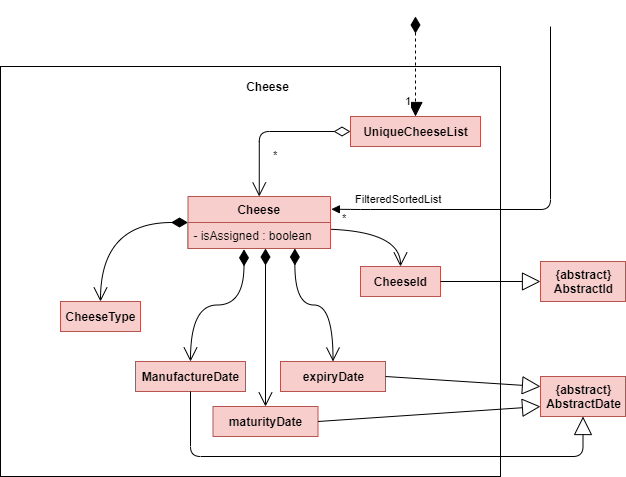

The diagram above was exported from draw.io. Its source (the exported page's mxGraphModel, read from the mxfile embedded in the PNG):
<mxGraphModel dx="2062" dy="743" grid="1" gridSize="10" guides="1" tooltips="1" connect="1" arrows="1" fold="1" page="1" pageScale="1" pageWidth="827" pageHeight="1169" math="0" shadow="0">
  <root>
    <mxCell id="WIyWlLk6GJQsqaUBKTNV-0" />
    <mxCell id="WIyWlLk6GJQsqaUBKTNV-1" parent="WIyWlLk6GJQsqaUBKTNV-0" />
    <mxCell id="n4NcSfP5DM1TsngDyfDb-24" value="" style="rounded=0;whiteSpace=wrap;html=1;" vertex="1" parent="WIyWlLk6GJQsqaUBKTNV-1">
      <mxGeometry x="140" y="90" width="500" height="410" as="geometry" />
    </mxCell>
    <mxCell id="n4NcSfP5DM1TsngDyfDb-25" value="&lt;b&gt;Cheese&lt;/b&gt;" style="text;html=1;strokeColor=none;fillColor=none;align=center;verticalAlign=middle;whiteSpace=wrap;rounded=0;" vertex="1" parent="WIyWlLk6GJQsqaUBKTNV-1">
      <mxGeometry x="385" y="100" width="45" height="20" as="geometry" />
    </mxCell>
    <mxCell id="n4NcSfP5DM1TsngDyfDb-26" value="&lt;b&gt;UniqueCheeseList&lt;/b&gt;" style="html=1;fillColor=#f8cecc;strokeColor=#b85450;" vertex="1" parent="WIyWlLk6GJQsqaUBKTNV-1">
      <mxGeometry x="490" y="140" width="130" height="30" as="geometry" />
    </mxCell>
    <mxCell id="n4NcSfP5DM1TsngDyfDb-27" value="1" style="endArrow=block;html=1;endSize=12;startArrow=diamondThin;startSize=14;startFill=1;edgeStyle=orthogonalEdgeStyle;align=left;verticalAlign=bottom;dashed=1;fontColor=none;endFill=1;entryX=0.5;entryY=0;entryDx=0;entryDy=0;" edge="1" parent="WIyWlLk6GJQsqaUBKTNV-1" target="n4NcSfP5DM1TsngDyfDb-26">
      <mxGeometry x="0.8795" y="-12" relative="1" as="geometry">
        <mxPoint x="555" y="40" as="sourcePoint" />
        <mxPoint x="550" y="130" as="targetPoint" />
        <mxPoint as="offset" />
      </mxGeometry>
    </mxCell>
    <mxCell id="n4NcSfP5DM1TsngDyfDb-29" value="*" style="endArrow=open;html=1;endSize=12;startArrow=diamondThin;startSize=14;startFill=0;edgeStyle=orthogonalEdgeStyle;align=left;verticalAlign=bottom;exitX=0;exitY=0.5;exitDx=0;exitDy=0;entryX=0.5;entryY=0;entryDx=0;entryDy=0;" edge="1" parent="WIyWlLk6GJQsqaUBKTNV-1" source="n4NcSfP5DM1TsngDyfDb-26" target="n4NcSfP5DM1TsngDyfDb-54">
      <mxGeometry x="0.5932" y="12" relative="1" as="geometry">
        <mxPoint x="480" y="250" as="sourcePoint" />
        <mxPoint x="405" y="230" as="targetPoint" />
        <mxPoint as="offset" />
      </mxGeometry>
    </mxCell>
    <mxCell id="n4NcSfP5DM1TsngDyfDb-30" value="FilteredSortedList" style="endArrow=block;endFill=1;html=1;edgeStyle=orthogonalEdgeStyle;align=left;verticalAlign=top;fontColor=none;entryX=1.006;entryY=0.245;entryDx=0;entryDy=0;entryPerimeter=0;" edge="1" parent="WIyWlLk6GJQsqaUBKTNV-1" target="n4NcSfP5DM1TsngDyfDb-54">
      <mxGeometry x="0.888" y="-23" relative="1" as="geometry">
        <mxPoint x="690" y="50" as="sourcePoint" />
        <mxPoint x="440" y="237.5" as="targetPoint" />
        <mxPoint as="offset" />
        <Array as="points">
          <mxPoint x="690" y="233" />
          <mxPoint x="500" y="233" />
        </Array>
      </mxGeometry>
    </mxCell>
    <mxCell id="n4NcSfP5DM1TsngDyfDb-31" value="*" style="edgeLabel;resizable=0;html=1;align=left;verticalAlign=bottom;" connectable="0" vertex="1" parent="n4NcSfP5DM1TsngDyfDb-30">
      <mxGeometry x="-1" relative="1" as="geometry">
        <mxPoint x="-210" y="200" as="offset" />
      </mxGeometry>
    </mxCell>
    <mxCell id="n4NcSfP5DM1TsngDyfDb-32" value="&lt;b&gt;CheeseType&lt;/b&gt;" style="html=1;fillColor=#f8cecc;strokeColor=#b85450;" vertex="1" parent="WIyWlLk6GJQsqaUBKTNV-1">
      <mxGeometry x="200" y="325" width="80" height="30" as="geometry" />
    </mxCell>
    <mxCell id="n4NcSfP5DM1TsngDyfDb-33" value="&lt;b&gt;CheeseId&lt;/b&gt;" style="html=1;fillColor=#f8cecc;strokeColor=#b85450;" vertex="1" parent="WIyWlLk6GJQsqaUBKTNV-1">
      <mxGeometry x="500" y="290" width="80" height="30" as="geometry" />
    </mxCell>
    <mxCell id="n4NcSfP5DM1TsngDyfDb-34" value="&lt;b&gt;ManufactureDate&lt;/b&gt;" style="html=1;fillColor=#f8cecc;strokeColor=#b85450;" vertex="1" parent="WIyWlLk6GJQsqaUBKTNV-1">
      <mxGeometry x="275" y="385" width="110" height="30" as="geometry" />
    </mxCell>
    <mxCell id="n4NcSfP5DM1TsngDyfDb-35" value="&lt;b&gt;maturityDate&lt;/b&gt;" style="html=1;fillColor=#f8cecc;strokeColor=#b85450;" vertex="1" parent="WIyWlLk6GJQsqaUBKTNV-1">
      <mxGeometry x="352.5" y="430" width="105" height="30" as="geometry" />
    </mxCell>
    <mxCell id="n4NcSfP5DM1TsngDyfDb-37" value="1" style="endArrow=open;html=1;endSize=12;startArrow=diamondThin;startSize=14;startFill=1;edgeStyle=orthogonalEdgeStyle;align=left;verticalAlign=bottom;exitX=0;exitY=0.5;exitDx=0;exitDy=0;noLabel=1;fontColor=none;curved=1;" edge="1" parent="WIyWlLk6GJQsqaUBKTNV-1" source="n4NcSfP5DM1TsngDyfDb-54" target="n4NcSfP5DM1TsngDyfDb-32">
      <mxGeometry x="-1" y="3" relative="1" as="geometry">
        <mxPoint x="370" y="245" as="sourcePoint" />
        <mxPoint x="410" y="270" as="targetPoint" />
      </mxGeometry>
    </mxCell>
    <mxCell id="n4NcSfP5DM1TsngDyfDb-40" value="1" style="endArrow=open;html=1;endSize=12;startArrow=diamondThin;startSize=14;startFill=1;edgeStyle=orthogonalEdgeStyle;align=left;verticalAlign=bottom;exitX=1;exitY=0.75;exitDx=0;exitDy=0;noLabel=1;fontColor=none;curved=1;entryX=0.5;entryY=0;entryDx=0;entryDy=0;" edge="1" parent="WIyWlLk6GJQsqaUBKTNV-1" target="n4NcSfP5DM1TsngDyfDb-33">
      <mxGeometry x="-1" y="3" relative="1" as="geometry">
        <mxPoint x="440" y="252.5" as="sourcePoint" />
        <mxPoint x="473" y="340" as="targetPoint" />
      </mxGeometry>
    </mxCell>
    <mxCell id="n4NcSfP5DM1TsngDyfDb-41" value="1" style="endArrow=open;html=1;endSize=12;startArrow=diamondThin;startSize=14;startFill=1;edgeStyle=orthogonalEdgeStyle;align=left;verticalAlign=bottom;noLabel=1;fontColor=none;curved=1;entryX=0.5;entryY=0;entryDx=0;entryDy=0;" edge="1" parent="WIyWlLk6GJQsqaUBKTNV-1" target="n4NcSfP5DM1TsngDyfDb-35">
      <mxGeometry x="-1" y="3" relative="1" as="geometry">
        <mxPoint x="405" y="272" as="sourcePoint" />
        <mxPoint x="580" y="340" as="targetPoint" />
      </mxGeometry>
    </mxCell>
    <mxCell id="n4NcSfP5DM1TsngDyfDb-46" value="Extends" style="endArrow=block;endSize=16;endFill=0;html=1;exitX=1;exitY=0.5;exitDx=0;exitDy=0;noLabel=1;fontColor=none;entryX=0;entryY=0.5;entryDx=0;entryDy=0;" edge="1" parent="WIyWlLk6GJQsqaUBKTNV-1" source="n4NcSfP5DM1TsngDyfDb-33" target="n4NcSfP5DM1TsngDyfDb-47">
      <mxGeometry width="160" relative="1" as="geometry">
        <mxPoint x="540" y="390" as="sourcePoint" />
        <mxPoint x="690" y="395" as="targetPoint" />
      </mxGeometry>
    </mxCell>
    <mxCell id="n4NcSfP5DM1TsngDyfDb-47" value="&lt;b&gt;{abstract}&lt;br&gt;AbstractId&lt;br&gt;&lt;/b&gt;" style="html=1;fillColor=#f8cecc;strokeColor=#b85450;" vertex="1" parent="WIyWlLk6GJQsqaUBKTNV-1">
      <mxGeometry x="680" y="285" width="85" height="40" as="geometry" />
    </mxCell>
    <mxCell id="n4NcSfP5DM1TsngDyfDb-48" value="&lt;b&gt;expiryDate&lt;/b&gt;" style="html=1;fillColor=#f8cecc;strokeColor=#b85450;" vertex="1" parent="WIyWlLk6GJQsqaUBKTNV-1">
      <mxGeometry x="420" y="385" width="105" height="30" as="geometry" />
    </mxCell>
    <mxCell id="n4NcSfP5DM1TsngDyfDb-51" value="1" style="endArrow=open;html=1;endSize=12;startArrow=diamondThin;startSize=14;startFill=1;edgeStyle=orthogonalEdgeStyle;align=left;verticalAlign=bottom;exitX=0.75;exitY=1;exitDx=0;exitDy=0;noLabel=1;fontColor=none;curved=1;entryX=0.5;entryY=0;entryDx=0;entryDy=0;" edge="1" parent="WIyWlLk6GJQsqaUBKTNV-1" source="n4NcSfP5DM1TsngDyfDb-54" target="n4NcSfP5DM1TsngDyfDb-48">
      <mxGeometry x="-1" y="3" relative="1" as="geometry">
        <mxPoint x="422.5" y="260" as="sourcePoint" />
        <mxPoint x="550" y="300" as="targetPoint" />
      </mxGeometry>
    </mxCell>
    <mxCell id="n4NcSfP5DM1TsngDyfDb-52" value="Extends" style="endArrow=block;endSize=16;endFill=0;html=1;exitX=1;exitY=0.5;exitDx=0;exitDy=0;noLabel=1;fontColor=none;entryX=0;entryY=0.25;entryDx=0;entryDy=0;" edge="1" parent="WIyWlLk6GJQsqaUBKTNV-1" target="n4NcSfP5DM1TsngDyfDb-53" source="n4NcSfP5DM1TsngDyfDb-48">
      <mxGeometry width="160" relative="1" as="geometry">
        <mxPoint x="580" y="420" as="sourcePoint" />
        <mxPoint x="690" y="510" as="targetPoint" />
      </mxGeometry>
    </mxCell>
    <mxCell id="n4NcSfP5DM1TsngDyfDb-53" value="&lt;b&gt;{abstract}&lt;br&gt;AbstractDate&lt;br&gt;&lt;/b&gt;" style="html=1;fillColor=#f8cecc;strokeColor=#b85450;" vertex="1" parent="WIyWlLk6GJQsqaUBKTNV-1">
      <mxGeometry x="680" y="400" width="85" height="40" as="geometry" />
    </mxCell>
    <mxCell id="n4NcSfP5DM1TsngDyfDb-54" value="Cheese" style="swimlane;fontStyle=1;align=center;verticalAlign=top;childLayout=stackLayout;horizontal=1;startSize=26;horizontalStack=0;resizeParent=1;resizeParentMax=0;resizeLast=0;collapsible=1;marginBottom=0;fillColor=#f8cecc;strokeColor=#b85450;" vertex="1" parent="WIyWlLk6GJQsqaUBKTNV-1">
      <mxGeometry x="327.5" y="220" width="142.5" height="52" as="geometry" />
    </mxCell>
    <mxCell id="n4NcSfP5DM1TsngDyfDb-55" value="- isAssigned : boolean" style="text;strokeColor=#b85450;fillColor=#f8cecc;align=left;verticalAlign=top;spacingLeft=4;spacingRight=4;overflow=hidden;rotatable=0;points=[[0,0.5],[1,0.5]];portConstraint=eastwest;" vertex="1" parent="n4NcSfP5DM1TsngDyfDb-54">
      <mxGeometry y="26" width="142.5" height="26" as="geometry" />
    </mxCell>
    <mxCell id="n4NcSfP5DM1TsngDyfDb-59" value="1" style="endArrow=open;html=1;endSize=12;startArrow=diamondThin;startSize=14;startFill=1;edgeStyle=orthogonalEdgeStyle;align=left;verticalAlign=bottom;noLabel=1;fontColor=none;curved=1;entryX=0.5;entryY=0;entryDx=0;entryDy=0;exitX=0.393;exitY=1.032;exitDx=0;exitDy=0;exitPerimeter=0;" edge="1" parent="WIyWlLk6GJQsqaUBKTNV-1" source="n4NcSfP5DM1TsngDyfDb-55" target="n4NcSfP5DM1TsngDyfDb-34">
      <mxGeometry x="-1" y="3" relative="1" as="geometry">
        <mxPoint x="337.5000000000002" y="256" as="sourcePoint" />
        <mxPoint x="250" y="334.9999999999999" as="targetPoint" />
      </mxGeometry>
    </mxCell>
    <mxCell id="n4NcSfP5DM1TsngDyfDb-60" value="Extends" style="endArrow=block;endSize=16;endFill=0;html=1;exitX=1;exitY=0.5;exitDx=0;exitDy=0;noLabel=1;fontColor=none;" edge="1" parent="WIyWlLk6GJQsqaUBKTNV-1" source="n4NcSfP5DM1TsngDyfDb-35">
      <mxGeometry width="160" relative="1" as="geometry">
        <mxPoint x="535.0000000000002" y="409.9999999999999" as="sourcePoint" />
        <mxPoint x="680" y="430" as="targetPoint" />
      </mxGeometry>
    </mxCell>
    <mxCell id="n4NcSfP5DM1TsngDyfDb-61" value="Extends" style="endArrow=block;endSize=16;endFill=0;html=1;exitX=0.5;exitY=1;exitDx=0;exitDy=0;noLabel=1;fontColor=none;entryX=0.5;entryY=1;entryDx=0;entryDy=0;edgeStyle=orthogonalEdgeStyle;" edge="1" parent="WIyWlLk6GJQsqaUBKTNV-1" source="n4NcSfP5DM1TsngDyfDb-34" target="n4NcSfP5DM1TsngDyfDb-53">
      <mxGeometry width="160" relative="1" as="geometry">
        <mxPoint x="467.5000000000002" y="454.9999999999999" as="sourcePoint" />
        <mxPoint x="690" y="439.9999999999999" as="targetPoint" />
        <Array as="points">
          <mxPoint x="330" y="480" />
          <mxPoint x="722" y="480" />
        </Array>
      </mxGeometry>
    </mxCell>
  </root>
</mxGraphModel>